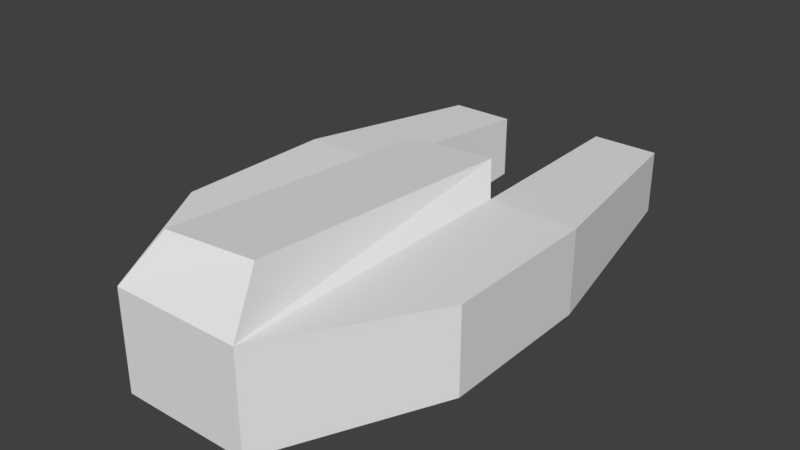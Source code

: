 # Source: alien.blend  (saved by Blender 2.79.0; exported with 4.5.12 LTS)
import bpy
from mathutils import Matrix  # noqa: F401  (used for matrix-valued properties, if any)

bpy.ops.wm.read_factory_settings(use_empty=True)
scene = bpy.context.scene
scene.name = 'Scene'

# ---- collections
col_collection_1 = bpy.data.collections.new('Collection 1'); scene.collection.children.link(col_collection_1)

# ---- materials (node trees are filled in below, after node groups)
mat_material = bpy.data.materials.new('Material')
mat_material.alpha_threshold = 0.0
mat_material.use_transparent_shadow = False
mat_material.roughness = 0.5
mat_material.line_color = (0.0, 0.0, 0.0, 1.0)

# ---- material node trees

# ---- world
world_world = bpy.data.worlds.new('World'); scene.world = world_world
world_world.color = (0.05088, 0.05088, 0.05088)
world_world.use_sun_shadow = False
world_world.sun_shadow_jitter_overblur = 0.0
world_world.cycles.sampling_method = 'MANUAL'

# ---- meshes
me_cube = bpy.data.meshes.new('Cube')
me_cube.from_pydata([(-0.534, 0.7687, -0.3385), (0.5327, 0.7687, -0.3385), (0.5327, -1.756, -0.3385), (-0.534, -1.756, -0.3385), (-0.534, 0.7687, 0.4801), (0.5327, 0.7687, 0.4801), (0.5327, -1.756, 0.4801), (-0.534, -1.756, 0.4801), (1.261, 0.7687, -0.2164), (1.261, -0.5442, -0.2164), (1.261, 0.7687, 0.4801), (1.261, -0.5442, 0.4801), (-1.236, 0.7687, -0.2164), (-1.236, -0.5442, -0.2164), (-1.236, 0.7687, 0.4801), (-1.236, -0.5442, 0.4801), (0.403, 2.48, -0.1307), (0.403, 2.48, 0.3944), (0.9523, 2.48, -0.1307), (0.9523, 2.48, 0.3944), (-0.4011, 2.325, -0.1307), (-0.4011, 2.325, 0.3944), (-0.9301, 2.325, -0.1307), (-0.9301, 2.325, 0.3944), (-0.3991, 0.9895, 0.6447), (0.3219, 1.063, 0.6475), (-0.3232, -1.5, 0.8535), (0.3977, -1.427, 0.8563)], [], [(0, 1, 2, 3), (5, 4, 24, 25), (0, 4, 5, 1), (5, 6, 11, 10), (2, 6, 7, 3), (0, 3, 13, 12), (8, 10, 11, 9), (6, 2, 9, 11), (8, 1, 16, 18), (2, 1, 8, 9), (14, 12, 13, 15), (12, 14, 23, 22), (7, 4, 14, 15), (3, 7, 15, 13), (16, 17, 19, 18), (5, 10, 19, 17), (1, 5, 17, 16), (10, 8, 18, 19), (21, 20, 22, 23), (14, 4, 21, 23), (4, 0, 20, 21), (0, 12, 22, 20), (24, 26, 27, 25), (7, 6, 27, 26), (4, 7, 26, 24), (6, 5, 25, 27)])
_uv = me_cube.uv_layers.new(name='UVMap')
_uv.uv.foreach_set('vector', [0.263, 0.3676, 0.1067, 0.3677, 0.1067, 0.0001049, 0.263, 0.0, 0.7224, 0.6019, 0.7224, 0.7585, 0.6872, 0.7388, 0.6765, 0.633, 0.6051, 0.7789, 0.4851, 0.7789, 0.4851, 0.6223, 0.6051, 0.6223, 0.5919, 0.2521, 0.6032, 0.6223, 0.491, 0.4478, 0.4851, 0.2553, 0.0, 0.7963, 4.366e-08, 0.6761, 0.1563, 0.6761, 0.1563, 0.7963, 0.263, 0.3676, 0.263, 0.0, 0.3659, 0.1786, 0.3659, 0.3698, 0.3755, 0.2467, 0.477, 0.2467, 0.4753, 0.4388, 0.3738, 0.4388, 0.4851, 0.6249, 0.3659, 0.6249, 0.3738, 0.4388, 0.4753, 0.4388, 0.0, 0.3701, 0.1067, 0.3677, 0.1258, 0.6208, 0.04535, 0.6209, 0.1067, 0.0001049, 0.1067, 0.3677, 0.0, 0.3701, 0.0, 0.1789, 0.6114, 0.2243, 0.7129, 0.2243, 0.7146, 0.4164, 0.6132, 0.4164, 0.7129, 0.2243, 0.6114, 0.2243, 0.6168, 0.0, 0.6933, 1.05e-07, 0.8372, 0.0, 0.8252, 0.3702, 0.7224, 0.3668, 0.7286, 0.1743, 0.7224, 0.6019, 0.6032, 0.6019, 0.6132, 0.4164, 0.7146, 0.4164, 0.2756, 0.6209, 0.3525, 0.6209, 0.3525, 0.7015, 0.2756, 0.7015, 0.5919, 0.2521, 0.4851, 0.2553, 0.5228, 0.002464, 0.6032, 0.0, 0.8415, 0.8516, 0.7224, 0.8516, 0.7347, 0.5996, 0.8112, 0.5996, 0.477, 0.2467, 0.3755, 0.2467, 0.3951, 0.0, 0.4716, 3.5e-08, 0.4428, 0.7026, 0.3659, 0.7026, 0.3659, 0.6249, 0.4428, 0.6249, 0.7224, 0.3668, 0.8252, 0.3702, 0.8372, 0.5996, 0.7597, 0.597, 0.1563, 0.6209, 0.2756, 0.6209, 0.2453, 0.8503, 0.1689, 0.8503, 0.263, 0.3676, 0.3659, 0.3698, 0.3212, 0.5982, 0.2436, 0.5982, 0.9431, 0.00753, 0.9431, 0.3741, 0.8372, 0.3666, 0.8372, 0.0, 0.1563, 0.6761, 4.366e-08, 0.6761, 0.01978, 0.6209, 0.1254, 0.6213, 0.8994, 0.6305, 0.8994, 1.0, 0.8415, 0.9646, 0.8732, 0.5996, 1.0, 0.0, 1.0, 0.3694, 0.9723, 0.4101, 0.9431, 0.047])
me_cube.materials.append(mat_material)
me_cube.use_remesh_preserve_volume = False
me_cube.use_remesh_preserve_attributes = False
me_cube.use_mirror_vertex_groups = False
me_cube.update()

# ---- objects
ob_cube = bpy.data.objects.new('Cube', me_cube)

# ---- transforms, parenting, visibility, modifiers, constraints
ob_cube.location = (0.0, 0.0, -0.1334)
ob_cube.lock_rotations_4d = False
ob_cube.empty_display_type = 'ARROWS'
ob_cube.lineart.crease_threshold = 0.0

# ---- collection membership
col_collection_1.objects.link(ob_cube)

# ---- scene / render settings (as saved in the file)
scene.frame_start = 1; scene.frame_end = 250; scene.frame_set(1)
scene.render.engine = 'BLENDER_EEVEE_NEXT'
scene.render.resolution_percentage = 50
scene.render.dither_intensity = 0.0
scene.cycles.use_denoising = False
scene.cycles.samples = 128
scene.cycles.sampling_pattern = 'TABULATED_SOBOL'
scene.cycles.use_adaptive_sampling = False
scene.cycles.use_light_tree = False
scene.cycles.blur_glossy = 0.0
scene.cycles.sample_clamp_indirect = 0.0
scene.view_settings.view_transform = 'Standard'
bpy.context.view_layer.update()

# ---- added for rendering (the .blend has no active camera and no usable light): camera, sun
cam_auto = bpy.data.cameras.new('AutoCamera')
cam_auto.lens = 50.0
cam_auto.sensor_width = 36.0
cam_auto.clip_end = 1000.0
ob_auto_camera = bpy.data.objects.new('AutoCamera', cam_auto)
scene.collection.objects.link(ob_auto_camera)
ob_auto_camera.location = (4.69495, -5.25635, 3.87123)
ob_auto_camera.rotation_euler = (1.09748, -7.21219e-08, 0.694738)
scene.camera = ob_auto_camera
light_auto_sun = bpy.data.lights.new('AutoSun', 'SUN')
light_auto_sun.energy = 3.0
light_auto_sun.angle = 0.0523599
ob_auto_sun = bpy.data.objects.new('AutoSun', light_auto_sun)
scene.collection.objects.link(ob_auto_sun)
ob_auto_sun.rotation_euler = (0.872665, 0.174533, 0.523599)
bpy.context.view_layer.update()
